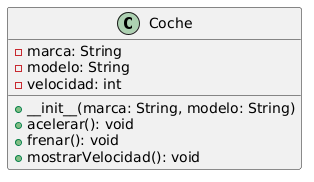

The diagram above was rendered by PlantUML. Its source (embedded in the PNG):
@startuml
class Coche {
  - marca: String
  - modelo: String
  - velocidad: int
  + __init__(marca: String, modelo: String)
  + acelerar(): void
  + frenar(): void
  + mostrarVelocidad(): void
}
@enduml